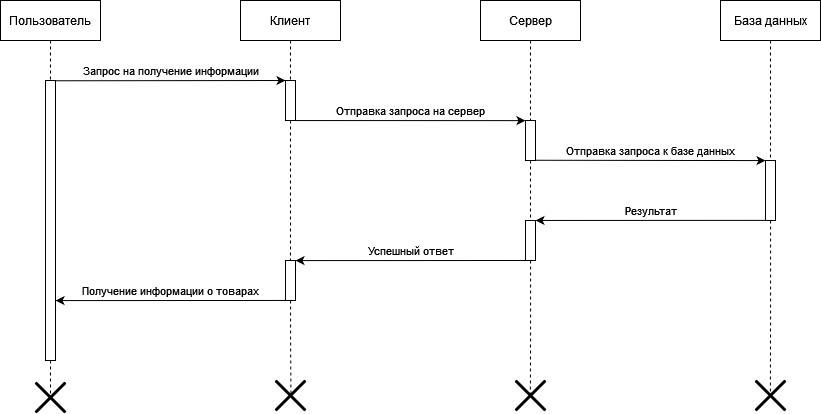

The diagram above was exported from draw.io. Its source (the exported page's mxGraphModel, read from the mxfile embedded in the PNG):
<mxGraphModel dx="1221" dy="622" grid="1" gridSize="10" guides="1" tooltips="1" connect="1" arrows="1" fold="1" page="1" pageScale="1" pageWidth="1169" pageHeight="827" math="0" shadow="0">
  <root>
    <mxCell id="0" />
    <mxCell id="1" parent="0" />
    <mxCell id="QtxYrrc7kUnOmpSWrFZR-2" value="Пользователь" style="shape=umlLifeline;perimeter=lifelinePerimeter;whiteSpace=wrap;html=1;container=1;collapsible=0;recursiveResize=0;outlineConnect=0;" parent="1" vertex="1">
      <mxGeometry x="80" y="40" width="100" height="80" as="geometry" />
    </mxCell>
    <mxCell id="QtxYrrc7kUnOmpSWrFZR-3" style="edgeStyle=orthogonalEdgeStyle;rounded=0;orthogonalLoop=1;jettySize=auto;html=1;dashed=1;endArrow=none;endFill=0;" parent="1" source="QtxYrrc7kUnOmpSWrFZR-4" edge="1">
      <mxGeometry relative="1" as="geometry">
        <mxPoint x="130" y="440" as="targetPoint" />
      </mxGeometry>
    </mxCell>
    <mxCell id="QtxYrrc7kUnOmpSWrFZR-4" value="" style="html=1;points=[];perimeter=orthogonalPerimeter;" parent="1" vertex="1">
      <mxGeometry x="125" y="120" width="10" height="280" as="geometry" />
    </mxCell>
    <mxCell id="QtxYrrc7kUnOmpSWrFZR-5" value="Сервер" style="shape=umlLifeline;perimeter=lifelinePerimeter;whiteSpace=wrap;html=1;container=1;collapsible=0;recursiveResize=0;outlineConnect=0;" parent="1" vertex="1">
      <mxGeometry x="560" y="40" width="100" height="120" as="geometry" />
    </mxCell>
    <mxCell id="QtxYrrc7kUnOmpSWrFZR-6" value="База данных" style="shape=umlLifeline;perimeter=lifelinePerimeter;whiteSpace=wrap;html=1;container=1;collapsible=0;recursiveResize=0;outlineConnect=0;" parent="1" vertex="1">
      <mxGeometry x="800" y="40" width="100" height="160" as="geometry" />
    </mxCell>
    <mxCell id="QtxYrrc7kUnOmpSWrFZR-49" value="" style="edgeStyle=orthogonalEdgeStyle;rounded=0;orthogonalLoop=1;jettySize=auto;html=1;dashed=1;endArrow=none;endFill=0;" parent="1" source="QtxYrrc7kUnOmpSWrFZR-7" target="QtxYrrc7kUnOmpSWrFZR-43" edge="1">
      <mxGeometry relative="1" as="geometry" />
    </mxCell>
    <mxCell id="QtxYrrc7kUnOmpSWrFZR-7" value="" style="html=1;points=[];perimeter=orthogonalPerimeter;" parent="1" vertex="1">
      <mxGeometry x="605" y="160" width="10" height="40" as="geometry" />
    </mxCell>
    <mxCell id="QtxYrrc7kUnOmpSWrFZR-8" value="Запрос на получение информации" style="endArrow=classic;html=1;rounded=0;exitX=1;exitY=0.001;exitDx=0;exitDy=0;exitPerimeter=0;entryX=0;entryY=0;entryDx=0;entryDy=0;entryPerimeter=0;" parent="1" source="QtxYrrc7kUnOmpSWrFZR-4" target="QtxYrrc7kUnOmpSWrFZR-14" edge="1">
      <mxGeometry x="0.0001" y="10" width="50" height="50" relative="1" as="geometry">
        <mxPoint x="134.95000000000005" y="141.01999999999998" as="sourcePoint" />
        <mxPoint x="350" y="141" as="targetPoint" />
        <mxPoint as="offset" />
      </mxGeometry>
    </mxCell>
    <mxCell id="QtxYrrc7kUnOmpSWrFZR-10" value="" style="html=1;points=[];perimeter=orthogonalPerimeter;" parent="1" vertex="1">
      <mxGeometry x="845" y="200" width="10" height="60" as="geometry" />
    </mxCell>
    <mxCell id="QtxYrrc7kUnOmpSWrFZR-11" value="Отправка запроса к базе данных" style="endArrow=classic;html=1;rounded=0;exitX=0.985;exitY=0.497;exitDx=0;exitDy=0;exitPerimeter=0;entryX=0;entryY=0.501;entryDx=0;entryDy=0;entryPerimeter=0;" parent="1" edge="1">
      <mxGeometry x="0.0005" y="10" width="50" height="50" relative="1" as="geometry">
        <mxPoint x="614.8499999999999" y="199.76" as="sourcePoint" />
        <mxPoint x="845" y="200.07999999999993" as="targetPoint" />
        <mxPoint as="offset" />
      </mxGeometry>
    </mxCell>
    <mxCell id="QtxYrrc7kUnOmpSWrFZR-12" value="Клиент" style="shape=umlLifeline;perimeter=lifelinePerimeter;whiteSpace=wrap;html=1;container=1;collapsible=0;recursiveResize=0;outlineConnect=0;" parent="1" vertex="1">
      <mxGeometry x="320" y="40" width="100" height="80" as="geometry" />
    </mxCell>
    <mxCell id="QtxYrrc7kUnOmpSWrFZR-48" style="edgeStyle=orthogonalEdgeStyle;rounded=0;orthogonalLoop=1;jettySize=auto;html=1;entryX=0.497;entryY=-0.003;entryDx=0;entryDy=0;entryPerimeter=0;endArrow=none;endFill=0;dashed=1;" parent="1" source="QtxYrrc7kUnOmpSWrFZR-14" target="QtxYrrc7kUnOmpSWrFZR-45" edge="1">
      <mxGeometry relative="1" as="geometry" />
    </mxCell>
    <mxCell id="QtxYrrc7kUnOmpSWrFZR-14" value="" style="html=1;points=[];perimeter=orthogonalPerimeter;" parent="1" vertex="1">
      <mxGeometry x="365" y="120" width="10" height="40" as="geometry" />
    </mxCell>
    <mxCell id="QtxYrrc7kUnOmpSWrFZR-15" value="Отправка запроса на сервер" style="endArrow=classic;html=1;rounded=0;exitX=0.994;exitY=1.001;exitDx=0;exitDy=0;exitPerimeter=0;entryX=-0.005;entryY=0.003;entryDx=0;entryDy=0;entryPerimeter=0;" parent="1" source="QtxYrrc7kUnOmpSWrFZR-14" target="QtxYrrc7kUnOmpSWrFZR-7" edge="1">
      <mxGeometry y="10" width="50" height="50" relative="1" as="geometry">
        <mxPoint x="380" y="160" as="sourcePoint" />
        <mxPoint x="530" y="170" as="targetPoint" />
        <mxPoint as="offset" />
      </mxGeometry>
    </mxCell>
    <mxCell id="QtxYrrc7kUnOmpSWrFZR-42" value="Результат" style="endArrow=classic;html=1;rounded=0;exitX=0.002;exitY=0.998;exitDx=0;exitDy=0;exitPerimeter=0;entryX=1.002;entryY=-0.001;entryDx=0;entryDy=0;entryPerimeter=0;" parent="1" source="QtxYrrc7kUnOmpSWrFZR-10" target="QtxYrrc7kUnOmpSWrFZR-43" edge="1">
      <mxGeometry x="0.0001" y="-10" width="50" height="50" relative="1" as="geometry">
        <mxPoint x="840" y="260" as="sourcePoint" />
        <mxPoint x="700" y="270" as="targetPoint" />
        <mxPoint as="offset" />
      </mxGeometry>
    </mxCell>
    <mxCell id="QtxYrrc7kUnOmpSWrFZR-43" value="" style="html=1;points=[];perimeter=orthogonalPerimeter;" parent="1" vertex="1">
      <mxGeometry x="605" y="260" width="10" height="40" as="geometry" />
    </mxCell>
    <mxCell id="QtxYrrc7kUnOmpSWrFZR-44" value="Успешный ответ" style="endArrow=classic;html=1;rounded=0;exitX=0.002;exitY=0.998;exitDx=0;exitDy=0;exitPerimeter=0;entryX=1.002;entryY=-0.001;entryDx=0;entryDy=0;entryPerimeter=0;" parent="1" edge="1">
      <mxGeometry x="0.0001" y="-10" width="50" height="50" relative="1" as="geometry">
        <mxPoint x="605" y="300" as="sourcePoint" />
        <mxPoint x="375" y="300.08000000000004" as="targetPoint" />
        <mxPoint as="offset" />
      </mxGeometry>
    </mxCell>
    <mxCell id="QtxYrrc7kUnOmpSWrFZR-45" value="" style="html=1;points=[];perimeter=orthogonalPerimeter;" parent="1" vertex="1">
      <mxGeometry x="365" y="300" width="10" height="40" as="geometry" />
    </mxCell>
    <mxCell id="QtxYrrc7kUnOmpSWrFZR-47" value="Получение информации о товарах" style="endArrow=classic;html=1;rounded=0;exitX=0.007;exitY=0.999;exitDx=0;exitDy=0;exitPerimeter=0;entryX=1.003;entryY=0.786;entryDx=0;entryDy=0;entryPerimeter=0;" parent="1" source="QtxYrrc7kUnOmpSWrFZR-45" target="QtxYrrc7kUnOmpSWrFZR-4" edge="1">
      <mxGeometry x="0.0001" y="-10" width="50" height="50" relative="1" as="geometry">
        <mxPoint x="355" y="340" as="sourcePoint" />
        <mxPoint x="140" y="340" as="targetPoint" />
        <mxPoint as="offset" />
      </mxGeometry>
    </mxCell>
    <mxCell id="zuJF7PauakgeHss7bzZq-1" value="" style="shape=umlDestroy;whiteSpace=wrap;html=1;strokeWidth=3;" vertex="1" parent="1">
      <mxGeometry x="115" y="422" width="30" height="30" as="geometry" />
    </mxCell>
    <mxCell id="zuJF7PauakgeHss7bzZq-3" value="" style="shape=umlDestroy;whiteSpace=wrap;html=1;strokeWidth=3;" vertex="1" parent="1">
      <mxGeometry x="355" y="420" width="30" height="30" as="geometry" />
    </mxCell>
    <mxCell id="zuJF7PauakgeHss7bzZq-4" value="" style="edgeStyle=orthogonalEdgeStyle;rounded=0;orthogonalLoop=1;jettySize=auto;html=1;dashed=1;endArrow=none;endFill=0;entryX=0.514;entryY=0.505;entryDx=0;entryDy=0;entryPerimeter=0;" edge="1" parent="1" source="QtxYrrc7kUnOmpSWrFZR-45" target="zuJF7PauakgeHss7bzZq-3">
      <mxGeometry relative="1" as="geometry">
        <mxPoint x="370" y="440" as="targetPoint" />
        <mxPoint x="370" y="340" as="sourcePoint" />
      </mxGeometry>
    </mxCell>
    <mxCell id="zuJF7PauakgeHss7bzZq-5" value="" style="shape=umlDestroy;whiteSpace=wrap;html=1;strokeWidth=3;" vertex="1" parent="1">
      <mxGeometry x="595" y="420" width="30" height="30" as="geometry" />
    </mxCell>
    <mxCell id="zuJF7PauakgeHss7bzZq-6" value="" style="edgeStyle=orthogonalEdgeStyle;rounded=0;orthogonalLoop=1;jettySize=auto;html=1;dashed=1;endArrow=none;endFill=0;entryX=0.495;entryY=0.505;entryDx=0;entryDy=0;entryPerimeter=0;" edge="1" parent="1" source="QtxYrrc7kUnOmpSWrFZR-43" target="zuJF7PauakgeHss7bzZq-5">
      <mxGeometry relative="1" as="geometry">
        <mxPoint x="610" y="440.0000000000001" as="targetPoint" />
        <mxPoint x="610" y="300" as="sourcePoint" />
      </mxGeometry>
    </mxCell>
    <mxCell id="zuJF7PauakgeHss7bzZq-7" value="" style="shape=umlDestroy;whiteSpace=wrap;html=1;strokeWidth=3;" vertex="1" parent="1">
      <mxGeometry x="835" y="420" width="30" height="30" as="geometry" />
    </mxCell>
    <mxCell id="zuJF7PauakgeHss7bzZq-8" value="" style="edgeStyle=orthogonalEdgeStyle;rounded=0;orthogonalLoop=1;jettySize=auto;html=1;dashed=1;endArrow=none;endFill=0;entryX=0.495;entryY=0.467;entryDx=0;entryDy=0;entryPerimeter=0;" edge="1" parent="1" source="QtxYrrc7kUnOmpSWrFZR-10" target="zuJF7PauakgeHss7bzZq-7">
      <mxGeometry relative="1" as="geometry">
        <mxPoint x="850" y="440.0000000000001" as="targetPoint" />
        <mxPoint x="850" y="260" as="sourcePoint" />
      </mxGeometry>
    </mxCell>
  </root>
</mxGraphModel>